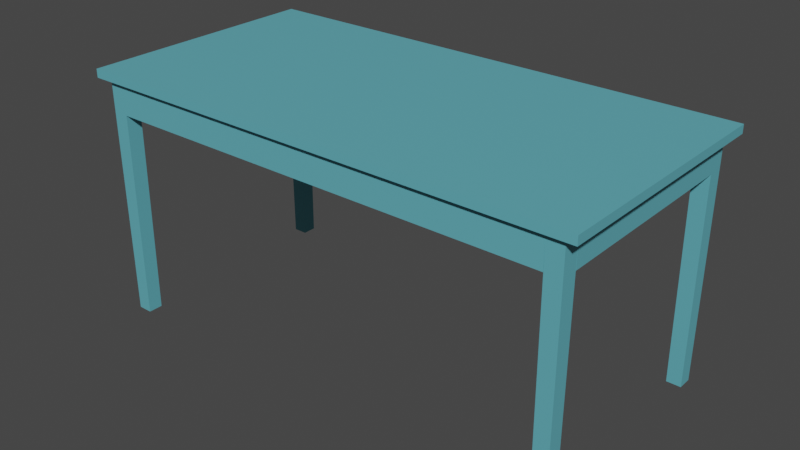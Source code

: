# Source: bench.blend  (saved by Blender 2.82.7; exported with 4.5.12 LTS)
import bpy
from mathutils import Matrix  # noqa: F401  (used for matrix-valued properties, if any)

bpy.ops.wm.read_factory_settings(use_empty=True)
scene = bpy.context.scene
scene.name = 'Scene'

# ---- collections
col_collection = bpy.data.collections.new('Collection'); scene.collection.children.link(col_collection)
col_bench = bpy.data.collections.new('bench'); col_collection.children.link(col_bench)

# ---- materials (node trees are filled in below, after node groups)
mat_bench = bpy.data.materials.new('bench')

# ---- material node trees
mat_bench.use_nodes = True; mat_bench.node_tree.nodes.clear()
_N = mat_bench.node_tree.nodes; _L = mat_bench.node_tree.links
n0 = _N.new('ShaderNodeOutputMaterial'); n0.name = 'Material Output'; n0.location = (300, 300)
n1 = _N.new('ShaderNodeBsdfPrincipled'); n1.name = 'Principled BSDF'; n1.location = (10, 300)
n1.distribution = 'GGX'
n1.subsurface_method = 'BURLEY'
n1.inputs[3].default_value = 1.45
n1.inputs[27].default_value = (0.0, 0.0, 0.0, 1.0)
n1.inputs[28].default_value = 1.0
n2 = _N.new('ShaderNodeTexImage'); n2.name = 'Image Texture'; n2.location = (-300, 220)
n3 = _N.new('ShaderNodeRGB'); n3.name = 'RGB'; n3.location = (-280, 275)
n3.outputs[0].default_value = (0.1173, 0.4257, 0.5, 1.0)
_L.new(n1.outputs[0], n0.inputs[0])
_L.new(n3.outputs[0], n1.inputs[0])
n0.is_active_output = True

# ---- world
world_world = bpy.data.worlds.new('World'); scene.world = world_world
world_world.use_nodes = True; world_world.node_tree.nodes.clear()
_N = world_world.node_tree.nodes; _L = world_world.node_tree.links
n0 = _N.new('ShaderNodeOutputWorld'); n0.name = 'World Output'; n0.location = (300, 300)
n1 = _N.new('ShaderNodeBackground'); n1.name = 'Background'; n1.location = (10, 300)
n1.inputs[0].default_value = (0.05088, 0.05088, 0.05088, 1.0)
_L.new(n1.outputs[0], n0.inputs[0])
n0.is_active_output = True
world_world.color = (0.05088, 0.05088, 0.05088)
world_world.use_sun_shadow = False
world_world.sun_shadow_jitter_overblur = 0.0

# ---- meshes
me_plane_001 = bpy.data.meshes.new('Plane.001')
me_plane_001.from_pydata([(-0.8001, -0.3931, 0.7874), (0.8001, -0.3931, 0.7874), (-0.8001, 0.3931, 0.7874), (0.8001, 0.3931, 0.7874), (-0.8001, -0.3931, 0.7607), (0.8001, -0.3931, 0.7607), (-0.8001, 0.3931, 0.7607), (0.8001, 0.3931, 0.7607)], [], [(1, 3, 2, 0), (5, 4, 6, 7), (3, 1, 5, 7), (1, 0, 4, 5), (2, 3, 7, 6), (0, 2, 6, 4)])
_uv = me_plane_001.uv_layers.new(name='UVMap')
_uv.uv.foreach_set('vector', [0.2114, 0.0, 0.4228, 0.0, 0.4228, 1.0, 0.2114, 1.0, 0.2114, 0.0, 0.2114, 1.0, 6.412e-08, 1.0, 0.0, 0.0, 0.4372, 0.9826, 0.4372, 0.4913, 0.4444, 0.4913, 0.4444, 0.9826, 0.43, 0.0, 0.43, 1.0, 0.4228, 1.0, 0.4228, 0.0, 0.43, 1.0, 0.43, 0.0, 0.4372, 0.0, 0.4372, 1.0, 0.7017, 0.5494, 0.4834, 0.5494, 0.4834, 0.5333, 0.7017, 0.5333])
me_plane_001.materials.append(mat_bench)
me_plane_001.use_remesh_fix_poles = True
me_plane_001.use_remesh_preserve_attributes = False
me_plane_001.use_mirror_vertex_groups = False
me_plane_001.update()
me_plane_002 = bpy.data.meshes.new('Plane.002')
me_plane_002.from_pydata([(0.762, -0.6586, -0.1016), (0.762, 0.6586, -0.1016), (-0.7366, 0.6586, -0.1016), (-0.762, 0.6586, -0.1016), (-0.762, -0.6586, -0.1016), (-0.7366, -0.6586, -0.1016), (-0.7112, -0.762, -0.1016), (0.7112, -0.762, -0.1016), (0.7112, 0.7103, -0.1016), (0.7112, 0.762, -0.1016), (-0.7112, 0.762, -0.1016), (-0.7112, 0.7103, -0.1016), (0.7112, -0.7103, -0.1016), (-0.7112, -0.7103, -0.1016), (0.7366, 0.6586, -0.1016), (0.7366, -0.6586, -0.1016), (0.762, -0.6586, 9.686e-08), (0.762, 0.6586, 9.686e-08), (-0.7366, 0.6586, 9.686e-08), (-0.762, 0.6586, 9.686e-08), (-0.762, -0.6586, 9.686e-08), (-0.7366, -0.6586, 9.686e-08), (-0.7112, -0.762, 9.686e-08), (0.7112, -0.762, 9.686e-08), (0.7112, 0.7103, 9.686e-08), (0.7112, 0.762, 9.686e-08), (-0.7112, 0.762, 9.686e-08), (-0.7112, 0.7103, 9.686e-08), (0.7112, -0.7103, 9.686e-08), (-0.7112, -0.7103, 9.686e-08), (0.7366, 0.6586, 9.686e-08), (0.7366, -0.6586, 9.686e-08)], [], [(15, 14, 1, 0), (11, 10, 9, 8), (6, 13, 12, 7), (4, 3, 2, 5), (31, 16, 17, 30), (27, 24, 25, 26), (22, 23, 28, 29), (20, 21, 18, 19), (15, 0, 16, 31), (10, 11, 27, 26), (0, 1, 17, 16), (14, 15, 31, 30), (11, 8, 24, 27), (2, 3, 19, 18), (7, 12, 28, 23), (3, 4, 20, 19), (13, 6, 22, 29), (4, 5, 21, 20), (12, 13, 29, 28), (6, 7, 23, 22), (5, 2, 18, 21), (8, 9, 25, 24), (1, 14, 30, 17), (9, 10, 26, 25)])
_uv = me_plane_002.uv_layers.new(name='UVMap')
_uv.uv.foreach_set('vector', [1.0, 0.0, 1.0, 1.0, 1.0, 1.0, 1.0, 0.0, 0.0, 1.0, 0.0, 1.0, 1.0, 1.0, 1.0, 1.0, 0.0, 0.0, 0.0, 0.0, 1.0, 0.0, 1.0, 0.0, 0.0, 0.0, 0.0, 1.0, 0.0, 1.0, 0.0, 0.0, 1.0, 0.0, 1.0, 0.0, 1.0, 1.0, 1.0, 1.0, 0.0, 1.0, 1.0, 1.0, 1.0, 1.0, 0.0, 1.0, 0.0, 0.0, 1.0, 0.0, 1.0, 0.0, 0.0, 0.0, 0.0, 0.0, 0.0, 0.0, 0.0, 1.0, 0.0, 1.0, 1.0, 0.0, 1.0, 0.0, 1.0, 0.0, 1.0, 0.0, 0.0, 1.0, 0.0, 1.0, 0.0, 1.0, 0.0, 1.0, 1.0, 0.0, 1.0, 1.0, 1.0, 1.0, 1.0, 0.0, 1.0, 1.0, 1.0, 0.0, 1.0, 0.0, 1.0, 1.0, 0.0, 1.0, 1.0, 1.0, 1.0, 1.0, 0.0, 1.0, 0.0, 1.0, 0.0, 1.0, 0.0, 1.0, 0.0, 1.0, 1.0, 0.0, 1.0, 0.0, 1.0, 0.0, 1.0, 0.0, 0.0, 1.0, 0.0, 0.0, 0.0, 0.0, 0.0, 1.0, 0.0, 0.0, 0.0, 0.0, 0.0, 0.0, 0.0, 0.0, 0.0, 0.0, 0.0, 0.0, 0.0, 0.0, 0.0, 0.0, 1.0, 0.0, 0.0, 0.0, 0.0, 0.0, 1.0, 0.0, 0.0, 0.0, 1.0, 0.0, 1.0, 0.0, 0.0, 0.0, 0.0, 0.0, 0.0, 1.0, 0.0, 1.0, 0.0, 0.0, 1.0, 1.0, 1.0, 1.0, 1.0, 1.0, 1.0, 1.0, 1.0, 1.0, 1.0, 1.0, 1.0, 1.0, 1.0, 1.0, 1.0, 1.0, 0.0, 1.0, 0.0, 1.0, 1.0, 1.0])
me_plane_002.materials.append(mat_bench)
me_plane_002.use_remesh_fix_poles = True
me_plane_002.use_remesh_preserve_attributes = False
me_plane_002.use_mirror_vertex_groups = False
me_plane_002.update()
me_plane_003 = bpy.data.meshes.new('Plane.003')
me_plane_003.from_pydata([(-0.7112, 0.762, 0.0), (-0.762, 0.6586, 0.0), (0.7112, 0.762, 0.0), (-0.762, -0.6586, 0.0), (-0.762, 0.6586, 0.0), (0.7112, 0.6586, 0.0), (-0.762, -0.6586, 0.0), (0.7112, -0.6586, 0.0), (0.7112, 0.6586, 0.0), (0.762, 0.762, 0.0), (0.7112, 0.762, 0.0), (-0.7112, -0.6586, 0.0), (-0.7112, 0.762, 0.0), (0.7112, -0.6586, 0.0), (-0.7112, -0.6586, 0.0), (0.762, 0.6586, 0.0), (0.762, 0.762, 0.0), (-0.762, 0.762, 0.0), (-0.7112, 0.6586, 0.0), (-0.762, -0.762, 0.0), (0.762, -0.762, 0.0), (0.762, -0.6586, 0.0), (0.7112, -0.762, 0.0), (-0.7112, -0.762, 0.0), (0.762, 0.6586, 0.0), (0.7112, 0.762, 0.0), (-0.762, 0.762, 0.0), (-0.7112, 0.6586, 0.0), (-0.762, -0.762, 0.0), (0.762, -0.762, 0.0), (0.762, -0.6586, 0.0), (0.7112, -0.762, 0.0), (-0.7112, -0.762, 0.0), (0.7112, 0.762, 0.0), (0.7112, -0.762, 0.0), (0.7112, -0.6586, 0.0), (0.762, -0.6586, 0.0), (0.762, -0.762, 0.0), (0.762, 0.762, 0.0), (0.762, 0.6586, 0.0), (-0.762, 0.6586, 0.0), (-0.762, 0.762, 0.0), (-0.7112, 0.762, 0.0), (-0.7112, 0.6586, 0.0), (-0.762, -0.6586, 0.0), (-0.7112, -0.6586, 0.0), (-0.7112, -0.762, 0.0), (-0.762, -0.762, 0.0), (0.7112, 0.762, 0.0), (0.7112, 0.6586, 0.0), (0.7112, 0.762, 0.0), (0.7137, -0.7568, -0.762), (0.7137, -0.6638, -0.762), (0.7595, -0.6638, -0.762), (0.7595, -0.7568, -0.762), (0.759, 0.7579, -0.762), (0.759, 0.6648, -0.762), (-0.7595, 0.6638, -0.762), (-0.7595, 0.7568, -0.762), (-0.7137, 0.7568, -0.762), (-0.7137, 0.6638, -0.762), (-0.7595, -0.6638, -0.762), (-0.7137, -0.6638, -0.762), (-0.7137, -0.7568, -0.762), (-0.7595, -0.7568, -0.762), (0.7132, 0.7579, -0.762), (0.7132, 0.6648, -0.762), (0.7132, 0.7579, -0.762)], [], [(20, 21, 7, 22), (3, 19, 23, 14), (17, 1, 18, 12), (29, 31, 13, 30), (6, 11, 32, 28), (10, 25, 5, 15, 16), (26, 0, 27, 4), (2, 9, 24, 8, 33), (44, 47, 64, 61), (36, 35, 52, 53), (46, 45, 62, 63), (49, 39, 56, 66), (13, 31, 34, 35), (8, 24, 39, 49), (29, 30, 36, 37), (30, 13, 35, 36), (0, 26, 41, 42), (24, 9, 38, 39), (2, 33, 50, 48), (4, 27, 43, 40), (26, 4, 40, 41), (33, 8, 49, 50), (27, 0, 42, 43), (28, 32, 46, 47), (11, 6, 44, 45), (31, 29, 37, 34), (32, 11, 45, 46), (9, 2, 48, 38), (6, 28, 47, 44), (54, 53, 52, 51), (61, 64, 63, 62), (58, 57, 60, 59), (65, 67, 66, 56, 55), (35, 34, 51, 52), (48, 50, 67, 65), (40, 43, 60, 57), (37, 36, 53, 54), (50, 49, 66, 67), (42, 41, 58, 59), (39, 38, 55, 56), (47, 46, 63, 64), (41, 40, 57, 58), (34, 37, 54, 51), (43, 42, 59, 60), (38, 48, 65, 55), (45, 44, 61, 62)])
_uv = me_plane_003.uv_layers.new(name='UVMap')
_uv.uv.foreach_set('vector', [1.0, 0.0, 1.0, 0.0, 1.0, 0.0, 1.0, 0.0, 0.0, 0.0, 0.0, 0.0, 0.0, 0.0, 0.0, 0.0, 0.0, 1.0, 0.0, 1.0, 0.0, 1.0, 0.0, 1.0, 1.0, 0.0, 1.0, 0.0, 1.0, 0.0, 1.0, 0.0, 0.0, 0.0, 0.0, 0.0, 0.0, 0.0, 0.0, 0.0, 1.0, 1.0, 1.0, 1.0, 1.0, 1.0, 1.0, 1.0, 1.0, 1.0, 0.0, 1.0, 0.0, 1.0, 0.0, 1.0, 0.0, 1.0, 1.0, 1.0, 1.0, 1.0, 1.0, 1.0, 1.0, 1.0, 1.0, 1.0, 0.0, 0.0, 0.0, 0.0, 0.0, 0.0, 0.0, 0.0, 1.0, 0.0, 1.0, 0.0, 1.0, 0.0, 1.0, 0.0, 0.0, 0.0, 0.0, 0.0, 0.0, 0.0, 0.0, 0.0, 1.0, 1.0, 1.0, 1.0, 1.0, 1.0, 1.0, 1.0, 1.0, 0.0, 1.0, 0.0, 1.0, 0.0, 1.0, 0.0, 1.0, 1.0, 1.0, 1.0, 1.0, 1.0, 1.0, 1.0, 1.0, 0.0, 1.0, 0.0, 1.0, 0.0, 1.0, 0.0, 1.0, 0.0, 1.0, 0.0, 1.0, 0.0, 1.0, 0.0, 0.0, 1.0, 0.0, 1.0, 0.0, 1.0, 0.0, 1.0, 1.0, 1.0, 1.0, 1.0, 1.0, 1.0, 1.0, 1.0, 1.0, 1.0, 1.0, 1.0, 1.0, 1.0, 1.0, 1.0, 0.0, 1.0, 0.0, 1.0, 0.0, 1.0, 0.0, 1.0, 0.0, 1.0, 0.0, 1.0, 0.0, 1.0, 0.0, 1.0, 1.0, 1.0, 1.0, 1.0, 1.0, 1.0, 1.0, 1.0, 0.0, 1.0, 0.0, 1.0, 0.0, 1.0, 0.0, 1.0, 0.0, 0.0, 0.0, 0.0, 0.0, 0.0, 0.0, 0.0, 0.0, 0.0, 0.0, 0.0, 0.0, 0.0, 0.0, 0.0, 1.0, 0.0, 1.0, 0.0, 1.0, 0.0, 1.0, 0.0, 0.0, 0.0, 0.0, 0.0, 0.0, 0.0, 0.0, 0.0, 1.0, 1.0, 1.0, 1.0, 1.0, 1.0, 1.0, 1.0, 0.0, 0.0, 0.0, 0.0, 0.0, 0.0, 0.0, 0.0, 1.0, 0.0, 1.0, 0.0, 1.0, 0.0, 1.0, 0.0, 0.0, 0.0, 0.0, 0.0, 0.0, 0.0, 0.0, 0.0, 0.0, 1.0, 0.0, 1.0, 0.0, 1.0, 0.0, 1.0, 1.0, 1.0, 1.0, 1.0, 1.0, 1.0, 1.0, 1.0, 1.0, 1.0, 1.0, 0.0, 1.0, 0.0, 1.0, 0.0, 1.0, 0.0, 1.0, 1.0, 1.0, 1.0, 1.0, 1.0, 1.0, 1.0, 0.0, 1.0, 0.0, 1.0, 0.0, 1.0, 0.0, 1.0, 1.0, 0.0, 1.0, 0.0, 1.0, 0.0, 1.0, 0.0, 1.0, 1.0, 1.0, 1.0, 1.0, 1.0, 1.0, 1.0, 0.0, 1.0, 0.0, 1.0, 0.0, 1.0, 0.0, 1.0, 1.0, 1.0, 1.0, 1.0, 1.0, 1.0, 1.0, 1.0, 0.0, 0.0, 0.0, 0.0, 0.0, 0.0, 0.0, 0.0, 0.0, 1.0, 0.0, 1.0, 0.0, 1.0, 0.0, 1.0, 1.0, 0.0, 1.0, 0.0, 1.0, 0.0, 1.0, 0.0, 0.0, 1.0, 0.0, 1.0, 0.0, 1.0, 0.0, 1.0, 1.0, 1.0, 1.0, 1.0, 1.0, 1.0, 1.0, 1.0, 0.0, 0.0, 0.0, 0.0, 0.0, 0.0, 0.0, 0.0])
me_plane_003.materials.append(mat_bench)
me_plane_003.use_remesh_fix_poles = True
me_plane_003.use_remesh_preserve_attributes = False
me_plane_003.use_mirror_vertex_groups = False
me_plane_003.update()

# ---- objects
ob_counter_top = bpy.data.objects.new('counter-top', me_plane_001)
ob_stretchers = bpy.data.objects.new('stretchers', me_plane_002)
ob_legs = bpy.data.objects.new('legs', me_plane_003)

# ---- transforms, parenting, visibility, modifiers, constraints
ob_counter_top.location = (0.0, 0.0, 0.0)
ob_counter_top.lineart.crease_threshold = 0.0
_m = ob_counter_top.modifiers.new('Fluid', 'FLUID')
ob_stretchers.location = (0.0, 0.0, 0.762)
ob_stretchers.scale = (1.0, 0.4913, 1.0)
ob_stretchers.lineart.crease_threshold = 0.0
ob_legs.location = (0.0, 0.0, 0.762)
ob_legs.scale = (1.0, 0.4913, 1.0)
ob_legs.lineart.crease_threshold = 0.0

# ---- collection membership
col_bench.objects.link(ob_counter_top)
col_bench.objects.link(ob_stretchers)
col_bench.objects.link(ob_legs)

# ---- scene / render settings (as saved in the file)
scene.frame_start = 1; scene.frame_end = 50; scene.frame_set(32)
scene.render.engine = 'CYCLES'
scene.render.film_transparent = True
scene.cycles.use_denoising = False
scene.cycles.samples = 128
scene.cycles.sampling_pattern = 'TABULATED_SOBOL'
scene.cycles.use_adaptive_sampling = False
scene.cycles.use_light_tree = False
scene.cycles.film_transparent_glass = True
scene.cycles.film_transparent_roughness = 0.0
scene.view_settings.view_transform = 'Filmic'
bpy.context.view_layer.update()

# ---- added for rendering (the .blend has no active camera and no usable light): camera, sun
cam_auto = bpy.data.cameras.new('AutoCamera')
cam_auto.lens = 50.0
cam_auto.sensor_width = 36.0
cam_auto.clip_end = 1000.0
ob_auto_camera = bpy.data.objects.new('AutoCamera', cam_auto)
scene.collection.objects.link(ob_auto_camera)
ob_auto_camera.location = (1.80329, -2.16394, 1.83633)
ob_auto_camera.rotation_euler = (1.09748, -7.21219e-08, 0.694738)
scene.camera = ob_auto_camera
light_auto_sun = bpy.data.lights.new('AutoSun', 'SUN')
light_auto_sun.energy = 3.0
light_auto_sun.angle = 0.0523599
ob_auto_sun = bpy.data.objects.new('AutoSun', light_auto_sun)
scene.collection.objects.link(ob_auto_sun)
ob_auto_sun.rotation_euler = (0.872665, 0.174533, 0.523599)
bpy.context.view_layer.update()
